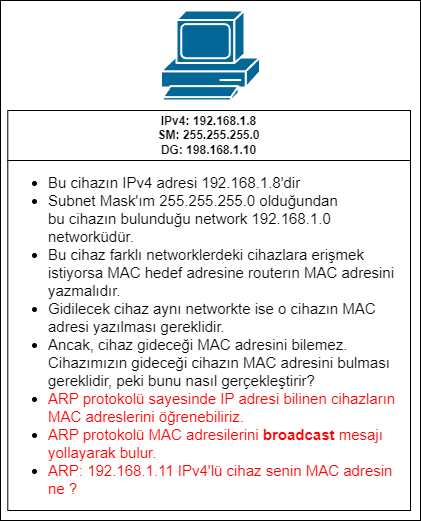

The diagram above was exported from draw.io. Its source (the exported page's mxGraphModel, read from the mxfile embedded in the PNG):
<mxGraphModel dx="1050" dy="1759" grid="1" gridSize="10" guides="1" tooltips="1" connect="1" arrows="1" fold="1" page="1" pageScale="1" pageWidth="827" pageHeight="1169" math="0" shadow="0">
  <root>
    <mxCell id="0" />
    <mxCell id="1" parent="0" />
    <mxCell id="Ajonya1975A_wiDBvsJO-9" value="" style="rounded=0;whiteSpace=wrap;html=1;" parent="1" vertex="1">
      <mxGeometry x="60" y="-10" width="420" height="520" as="geometry" />
    </mxCell>
    <mxCell id="Ajonya1975A_wiDBvsJO-2" value="" style="shape=mxgraph.cisco.computers_and_peripherals.pc;html=1;pointerEvents=1;dashed=0;fillColor=#036897;strokeColor=#ffffff;strokeWidth=2;verticalLabelPosition=bottom;verticalAlign=top;align=center;outlineConnect=0;" parent="1" vertex="1">
      <mxGeometry x="220.5" width="99" height="90" as="geometry" />
    </mxCell>
    <mxCell id="Ajonya1975A_wiDBvsJO-3" value="&lt;div style=&quot;text-align: left; font-size: 15px;&quot;&gt;&lt;ul style=&quot;font-size: 15px;&quot;&gt;&lt;li style=&quot;font-size: 15px;&quot;&gt;&lt;span style=&quot;background-color: initial; font-size: 15px;&quot;&gt;Bu cihazın IPv4 adresi 192.168.1.8'dir&lt;/span&gt;&lt;/li&gt;&lt;li style=&quot;font-size: 15px;&quot;&gt;&lt;span style=&quot;background-color: initial; font-size: 15px;&quot;&gt;Subnet Mask'ım 255.255.255.0 olduğundan bu&amp;nbsp;&lt;/span&gt;&lt;span style=&quot;background-color: initial; font-size: 15px;&quot;&gt;cihazın bulunduğu network 192.168.1.0 networküdür.&lt;/span&gt;&lt;/li&gt;&lt;li style=&quot;font-size: 15px;&quot;&gt;&lt;span style=&quot;background-color: initial; font-size: 15px;&quot;&gt;Bu cihaz farklı networklerdeki cihazlara erişmek istiyorsa MAC hedef adresine routerın MAC adresini yazmalıdır.&lt;/span&gt;&lt;/li&gt;&lt;li style=&quot;font-size: 15px;&quot;&gt;&lt;span style=&quot;background-color: initial; font-size: 15px;&quot;&gt;Gidilecek cihaz aynı networkte ise o cihazın MAC adresi yazılması gereklidir.&lt;/span&gt;&lt;/li&gt;&lt;li style=&quot;font-size: 15px;&quot;&gt;Ancak, cihaz gideceği MAC adresini bilemez. Cihazımızın gideceği cihazın MAC adresini bulması gereklidir, peki bunu nasıl gerçekleştirir?&lt;/li&gt;&lt;li style=&quot;font-size: 15px;&quot;&gt;&lt;span style=&quot;color: rgb(255, 0, 0); font-size: 15px;&quot;&gt;ARP protokolü sayesinde IP adresi bilinen cihazların MAC adreslerini öğrenebiliriz.&lt;/span&gt;&lt;/li&gt;&lt;li style=&quot;font-size: 15px;&quot;&gt;&lt;span style=&quot;color: rgb(255, 0, 0); font-size: 15px;&quot;&gt;ARP protokolü MAC adresilerini&amp;nbsp;&lt;/span&gt;&lt;b style=&quot;border-color: var(--border-color); color: rgb(255, 0, 0); font-size: 15px;&quot;&gt;broadcast&lt;/b&gt;&lt;span style=&quot;color: rgb(255, 0, 0); font-size: 15px;&quot;&gt;&amp;nbsp;mesajı yollayarak bulur.&lt;/span&gt;&lt;/li&gt;&lt;li style=&quot;font-size: 15px;&quot;&gt;&lt;span style=&quot;color: rgb(255, 0, 0); font-size: 15px;&quot;&gt;ARP: 192.168.1.11 IPv4'lü cihaz senin MAC adresin ne ?&lt;/span&gt;&lt;/li&gt;&lt;/ul&gt;&lt;/div&gt;" style="rounded=0;whiteSpace=wrap;html=1;fontSize=15;" parent="1" vertex="1">
      <mxGeometry x="67.29" y="150" width="402.71" height="350" as="geometry" />
    </mxCell>
    <mxCell id="Ajonya1975A_wiDBvsJO-5" value="&lt;font color=&quot;#0a0a0a&quot;&gt;&lt;b&gt;IPv4:&amp;nbsp;&lt;font style=&quot;border-color: var(--border-color);&quot;&gt;192.168.1&lt;/font&gt;.8&lt;br&gt;SM: 255.255.255.0&lt;br&gt;DG: 198.168.1.10&lt;/b&gt;&lt;br&gt;&lt;/font&gt;" style="rounded=0;whiteSpace=wrap;html=1;" parent="1" vertex="1">
      <mxGeometry x="67.28" y="100" width="402.72" height="50" as="geometry" />
    </mxCell>
  </root>
</mxGraphModel>